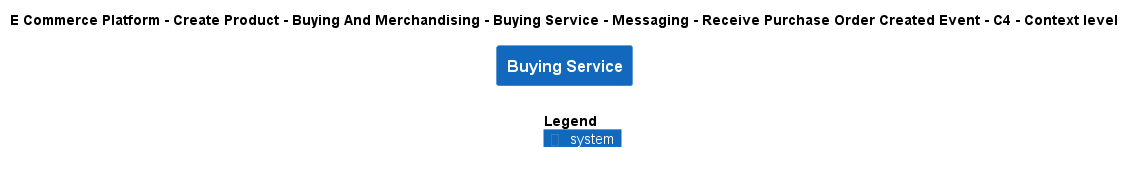

The diagram above was rendered by PlantUML. Its source (embedded in the PNG):
@startuml
!include ..\..\..\..\..\..\..\..\..\.c4s\C4_Context.puml

AddElementTag("c4interflow:lifecycle:new", $bgColor=green, $fontColor=#ffffff, $borderColor=green, $shadowing="False")
AddElementTag("c4interflow:lifecycle:changed", $bgColor=orange, $fontColor=#ffffff, $borderColor=orange, $shadowing="False")
AddElementTag("c4interflow:lifecycle:removed", $bgColor=red, $fontColor=#ffffff, $borderColor=red, $shadowing="False")

AddRelTag("c4interflow:lifecycle:new", $textColor=green, $lineColor=green)
AddRelTag("c4interflow:lifecycle:changed", $textColor=orange, $lineColor=orange)
AddRelTag("c4interflow:lifecycle:removed", $textColor=red, $lineColor=red)

SHOW_PERSON_PORTRAIT()
LAYOUT_TOP_DOWN()

skinparam linetype polyline

title E Commerce Platform - Create Product - Buying And Merchandising - Buying Service - Messaging - Receive Purchase Order Created Event - C4 - Context level

System(ECommercePlatform.CreateProduct.BuyingAndMerchandising.SoftwareSystems.BuyingService, "Buying Service", "")



SHOW_LEGEND()
@enduml